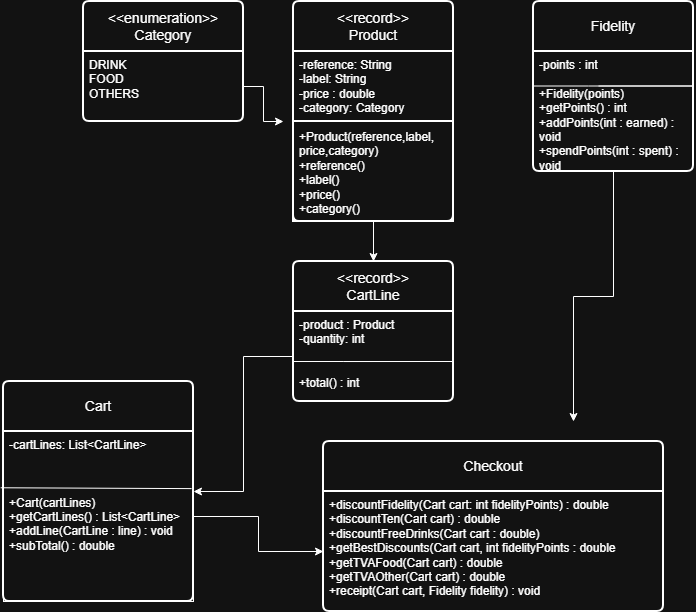

The diagram above was exported from draw.io. Its source (the exported page's mxGraphModel, read from the mxfile embedded in the PNG):
<mxGraphModel dx="1211" dy="798" grid="1" gridSize="10" guides="1" tooltips="1" connect="1" arrows="1" fold="1" page="1" pageScale="1" pageWidth="827" pageHeight="1169" math="0" shadow="0">
  <root>
    <mxCell id="0" />
    <mxCell id="1" parent="0" />
    <mxCell id="2A02W5ndsJoQ0WzKDfIE-32" edge="1" parent="1" source="2A02W5ndsJoQ0WzKDfIE-1" style="edgeStyle=orthogonalEdgeStyle;rounded=0;orthogonalLoop=1;jettySize=auto;html=1;entryX=0.5;entryY=0;entryDx=0;entryDy=0;" target="2A02W5ndsJoQ0WzKDfIE-10">
      <mxGeometry relative="1" as="geometry" />
    </mxCell>
    <mxCell id="2A02W5ndsJoQ0WzKDfIE-1" parent="1" style="swimlane;childLayout=stackLayout;horizontal=1;startSize=50;horizontalStack=0;rounded=1;fontSize=14;fontStyle=0;strokeWidth=2;resizeParent=0;resizeLast=1;shadow=0;dashed=0;align=center;arcSize=4;whiteSpace=wrap;html=1;" value="&lt;div&gt;&amp;lt;&amp;lt;record&amp;gt;&amp;gt;&lt;/div&gt;Product" vertex="1">
      <mxGeometry height="220" width="160" x="310" y="40" as="geometry" />
    </mxCell>
    <mxCell id="2A02W5ndsJoQ0WzKDfIE-2" parent="2A02W5ndsJoQ0WzKDfIE-1" style="align=left;strokeColor=none;fillColor=none;spacingLeft=4;spacingRight=4;fontSize=12;verticalAlign=top;resizable=0;rotatable=0;part=1;html=1;whiteSpace=wrap;" value="-reference: String&lt;div&gt;-label: String&lt;/div&gt;&lt;div&gt;-price : double&lt;/div&gt;&lt;div&gt;-category: Category&lt;/div&gt;&lt;div&gt;&lt;br&gt;&lt;/div&gt;&lt;div&gt;+Product(reference,label,&lt;/div&gt;&lt;div&gt;price,category)&lt;/div&gt;&lt;div&gt;+reference()&lt;/div&gt;&lt;div&gt;+label()&lt;/div&gt;&lt;div&gt;+price()&lt;/div&gt;&lt;div&gt;+category()&lt;/div&gt;&lt;div&gt;&lt;br&gt;&lt;/div&gt;" vertex="1">
      <mxGeometry height="70" width="160" y="50" as="geometry" />
    </mxCell>
    <mxCell id="2A02W5ndsJoQ0WzKDfIE-3" parent="2A02W5ndsJoQ0WzKDfIE-1" style="swimlane;childLayout=stackLayout;horizontal=1;startSize=0;horizontalStack=0;rounded=1;fontSize=14;fontStyle=0;strokeWidth=2;resizeParent=0;resizeLast=1;shadow=0;dashed=0;align=center;arcSize=0;whiteSpace=wrap;html=1;" value="" vertex="1">
      <mxGeometry height="100" width="160" y="120" as="geometry">
        <mxRectangle height="130" width="160" y="120" as="alternateBounds" />
      </mxGeometry>
    </mxCell>
    <mxCell id="2A02W5ndsJoQ0WzKDfIE-5" parent="1" style="swimlane;childLayout=stackLayout;horizontal=1;startSize=50;horizontalStack=0;rounded=1;fontSize=14;fontStyle=0;strokeWidth=2;resizeParent=0;resizeLast=1;shadow=0;dashed=0;align=center;arcSize=4;whiteSpace=wrap;html=1;strokeColor=light-dark(#000000,#FFFFFF);" value="Cart" vertex="1">
      <mxGeometry height="220" width="190" x="20" y="420" as="geometry" />
    </mxCell>
    <mxCell id="2A02W5ndsJoQ0WzKDfIE-6" parent="2A02W5ndsJoQ0WzKDfIE-5" style="align=left;strokeColor=default;fillColor=none;spacingLeft=4;spacingRight=4;fontSize=12;verticalAlign=top;resizable=0;rotatable=0;part=1;html=1;whiteSpace=wrap;" value="-cartLines: List&amp;lt;CartLine&amp;gt;&lt;div&gt;&lt;br&gt;&lt;/div&gt;&lt;div&gt;&lt;br&gt;&lt;/div&gt;&lt;div&gt;&lt;br&gt;&lt;/div&gt;&lt;div&gt;+Cart(cartLines)&lt;/div&gt;&lt;div&gt;+getCartLines() : List&amp;lt;CartLine&amp;gt;&lt;/div&gt;&lt;div&gt;+addLine(CartLine : line) : void&lt;/div&gt;&lt;div&gt;+subTotal() : double&lt;/div&gt;" vertex="1">
      <mxGeometry height="170" width="190" y="50" as="geometry" />
    </mxCell>
    <mxCell id="2A02W5ndsJoQ0WzKDfIE-8" edge="1" parent="2A02W5ndsJoQ0WzKDfIE-5" source="2A02W5ndsJoQ0WzKDfIE-6" style="endArrow=none;html=1;rounded=0;entryX=0.99;entryY=0.336;entryDx=0;entryDy=0;entryPerimeter=0;exitX=-0.015;exitY=0.331;exitDx=0;exitDy=0;exitPerimeter=0;" target="2A02W5ndsJoQ0WzKDfIE-6" value="">
      <mxGeometry height="50" relative="1" width="50" as="geometry">
        <mxPoint x="56" y="100" as="sourcePoint" />
        <mxPoint x="106" y="50" as="targetPoint" />
      </mxGeometry>
    </mxCell>
    <mxCell id="2A02W5ndsJoQ0WzKDfIE-10" parent="1" style="swimlane;childLayout=stackLayout;horizontal=1;startSize=50;horizontalStack=0;rounded=1;fontSize=14;fontStyle=0;strokeWidth=2;resizeParent=0;resizeLast=1;shadow=0;dashed=0;align=center;arcSize=4;whiteSpace=wrap;html=1;" value="&lt;div&gt;&amp;lt;&amp;lt;record&amp;gt;&amp;gt;&lt;/div&gt;CartLine" vertex="1">
      <mxGeometry height="140" width="160" x="310" y="300" as="geometry" />
    </mxCell>
    <mxCell id="2A02W5ndsJoQ0WzKDfIE-11" parent="2A02W5ndsJoQ0WzKDfIE-10" style="align=left;strokeColor=none;fillColor=none;spacingLeft=4;spacingRight=4;fontSize=12;verticalAlign=top;resizable=0;rotatable=0;part=1;html=1;whiteSpace=wrap;" value="-product : Product&lt;div&gt;-quantity: int&lt;/div&gt;&lt;div&gt;&lt;br&gt;&lt;/div&gt;&lt;div&gt;&lt;br&gt;&lt;/div&gt;&lt;div&gt;+total() : int&lt;/div&gt;" vertex="1">
      <mxGeometry height="90" width="160" y="50" as="geometry" />
    </mxCell>
    <mxCell id="2A02W5ndsJoQ0WzKDfIE-12" edge="1" parent="2A02W5ndsJoQ0WzKDfIE-10" style="endArrow=none;html=1;rounded=0;entryX=0.063;entryY=0.444;entryDx=0;entryDy=0;entryPerimeter=0;" value="">
      <mxGeometry height="50" relative="1" width="50" as="geometry">
        <Array as="points">
          <mxPoint x="160" y="100" />
          <mxPoint x="49.91999999999998" y="100" />
        </Array>
        <mxPoint x="49.91999999999998" y="100.04000000000002" as="sourcePoint" />
        <mxPoint x="-9.325873406851315e-14" y="100.00000000000006" as="targetPoint" />
      </mxGeometry>
    </mxCell>
    <mxCell id="2A02W5ndsJoQ0WzKDfIE-15" parent="1" style="swimlane;childLayout=stackLayout;horizontal=1;startSize=50;horizontalStack=0;rounded=1;fontSize=14;fontStyle=0;strokeWidth=2;resizeParent=0;resizeLast=1;shadow=0;dashed=0;align=center;arcSize=4;whiteSpace=wrap;html=1;" value="Fidelity" vertex="1">
      <mxGeometry height="170" width="160" x="550" y="40" as="geometry" />
    </mxCell>
    <mxCell id="2A02W5ndsJoQ0WzKDfIE-19" edge="1" parent="2A02W5ndsJoQ0WzKDfIE-15" style="endArrow=none;html=1;rounded=0;" value="">
      <mxGeometry height="50" relative="1" width="50" as="geometry">
        <Array as="points">
          <mxPoint x="160" y="84.5" />
          <mxPoint x="55" y="84.5" />
        </Array>
        <mxPoint x="65" y="84.5" as="sourcePoint" />
        <mxPoint y="84.5" as="targetPoint" />
      </mxGeometry>
    </mxCell>
    <mxCell id="2A02W5ndsJoQ0WzKDfIE-16" parent="2A02W5ndsJoQ0WzKDfIE-15" style="align=left;strokeColor=none;fillColor=none;spacingLeft=4;spacingRight=4;fontSize=12;verticalAlign=top;resizable=0;rotatable=0;part=1;html=1;whiteSpace=wrap;" value="-points : int&lt;div&gt;&lt;br&gt;&lt;/div&gt;&lt;div&gt;+Fidelity(points)&lt;/div&gt;&lt;div&gt;+getPoints() : int&lt;/div&gt;&lt;div&gt;+addPoints(int : earned) : void&lt;/div&gt;&lt;div&gt;+spendPoints(int : spent) : void&lt;/div&gt;" vertex="1">
      <mxGeometry height="120" width="160" y="50" as="geometry" />
    </mxCell>
    <mxCell id="2A02W5ndsJoQ0WzKDfIE-20" parent="1" style="swimlane;childLayout=stackLayout;horizontal=1;startSize=50;horizontalStack=0;rounded=1;fontSize=14;fontStyle=0;strokeWidth=2;resizeParent=0;resizeLast=1;shadow=0;dashed=0;align=center;arcSize=4;whiteSpace=wrap;html=1;" value="&amp;lt;&amp;lt;enumeration&amp;gt;&amp;gt;&lt;div&gt;Category&lt;/div&gt;" vertex="1">
      <mxGeometry height="120" width="160" x="100" y="40" as="geometry" />
    </mxCell>
    <mxCell id="2A02W5ndsJoQ0WzKDfIE-21" parent="2A02W5ndsJoQ0WzKDfIE-20" style="align=left;strokeColor=none;fillColor=none;spacingLeft=4;spacingRight=4;fontSize=12;verticalAlign=top;resizable=0;rotatable=0;part=1;html=1;whiteSpace=wrap;" value="DRINK&lt;div&gt;FOOD&lt;/div&gt;&lt;div&gt;OTHERS&lt;/div&gt;" vertex="1">
      <mxGeometry height="70" width="160" y="50" as="geometry" />
    </mxCell>
    <mxCell id="2A02W5ndsJoQ0WzKDfIE-28" parent="1" style="swimlane;childLayout=stackLayout;horizontal=1;startSize=50;horizontalStack=0;rounded=1;fontSize=14;fontStyle=0;strokeWidth=2;resizeParent=0;resizeLast=1;shadow=0;dashed=0;align=center;arcSize=4;whiteSpace=wrap;html=1;" value="Checkout" vertex="1">
      <mxGeometry height="170" width="340" x="340" y="480" as="geometry" />
    </mxCell>
    <mxCell id="2A02W5ndsJoQ0WzKDfIE-29" parent="2A02W5ndsJoQ0WzKDfIE-28" style="align=left;strokeColor=none;fillColor=none;spacingLeft=4;spacingRight=4;fontSize=12;verticalAlign=top;resizable=0;rotatable=0;part=1;html=1;whiteSpace=wrap;" value="&lt;div&gt;&lt;span style=&quot;background-color: transparent; color: light-dark(rgb(0, 0, 0), rgb(255, 255, 255));&quot;&gt;+discountFidelity(Cart cart: int fidelityPoints)&amp;nbsp;&lt;/span&gt;&lt;span style=&quot;background-color: transparent; color: light-dark(rgb(0, 0, 0), rgb(255, 255, 255));&quot;&gt;: double&lt;/span&gt;&lt;/div&gt;&lt;div&gt;&lt;span style=&quot;background-color: transparent; color: light-dark(rgb(0, 0, 0), rgb(255, 255, 255));&quot;&gt;+discountTen(Cart cart) : double&lt;/span&gt;&lt;/div&gt;&lt;div&gt;&lt;span style=&quot;background-color: transparent; color: light-dark(rgb(0, 0, 0), rgb(255, 255, 255));&quot;&gt;+discountFreeDrinks(Cart cart : double)&lt;/span&gt;&lt;/div&gt;&lt;div&gt;&lt;span style=&quot;background-color: transparent; color: light-dark(rgb(0, 0, 0), rgb(255, 255, 255));&quot;&gt;+getBestDiscounts(Cart cart, int fidelityPoints : double&lt;/span&gt;&lt;/div&gt;&lt;div&gt;&lt;span style=&quot;background-color: transparent; color: light-dark(rgb(0, 0, 0), rgb(255, 255, 255));&quot;&gt;+getTVAFood(Cart cart) : double&lt;/span&gt;&lt;/div&gt;&lt;div&gt;&lt;span style=&quot;background-color: transparent; color: light-dark(rgb(0, 0, 0), rgb(255, 255, 255));&quot;&gt;+getTVAOther(Cart cart) : double&lt;/span&gt;&lt;/div&gt;&lt;div&gt;&lt;span style=&quot;background-color: transparent; color: light-dark(rgb(0, 0, 0), rgb(255, 255, 255));&quot;&gt;+receipt(Cart cart, Fidelity fidelity) : void&lt;/span&gt;&lt;/div&gt;" vertex="1">
      <mxGeometry height="120" width="340" y="50" as="geometry" />
    </mxCell>
    <mxCell id="2A02W5ndsJoQ0WzKDfIE-30" edge="1" parent="1" source="2A02W5ndsJoQ0WzKDfIE-21" style="edgeStyle=orthogonalEdgeStyle;rounded=0;orthogonalLoop=1;jettySize=auto;html=1;">
      <mxGeometry relative="1" as="geometry">
        <mxPoint x="300" y="160" as="targetPoint" />
      </mxGeometry>
    </mxCell>
    <mxCell id="2A02W5ndsJoQ0WzKDfIE-31" edge="1" parent="1" source="2A02W5ndsJoQ0WzKDfIE-16" style="edgeStyle=orthogonalEdgeStyle;rounded=0;orthogonalLoop=1;jettySize=auto;html=1;">
      <mxGeometry relative="1" as="geometry">
        <mxPoint x="590" y="460" as="targetPoint" />
      </mxGeometry>
    </mxCell>
    <mxCell id="2A02W5ndsJoQ0WzKDfIE-33" edge="1" parent="1" source="2A02W5ndsJoQ0WzKDfIE-11" style="edgeStyle=orthogonalEdgeStyle;rounded=0;orthogonalLoop=1;jettySize=auto;html=1;" target="2A02W5ndsJoQ0WzKDfIE-5">
      <mxGeometry relative="1" as="geometry" />
    </mxCell>
    <mxCell id="2A02W5ndsJoQ0WzKDfIE-34" edge="1" parent="1" source="2A02W5ndsJoQ0WzKDfIE-6" style="edgeStyle=orthogonalEdgeStyle;rounded=0;orthogonalLoop=1;jettySize=auto;html=1;" target="2A02W5ndsJoQ0WzKDfIE-29">
      <mxGeometry relative="1" as="geometry" />
    </mxCell>
  </root>
</mxGraphModel>